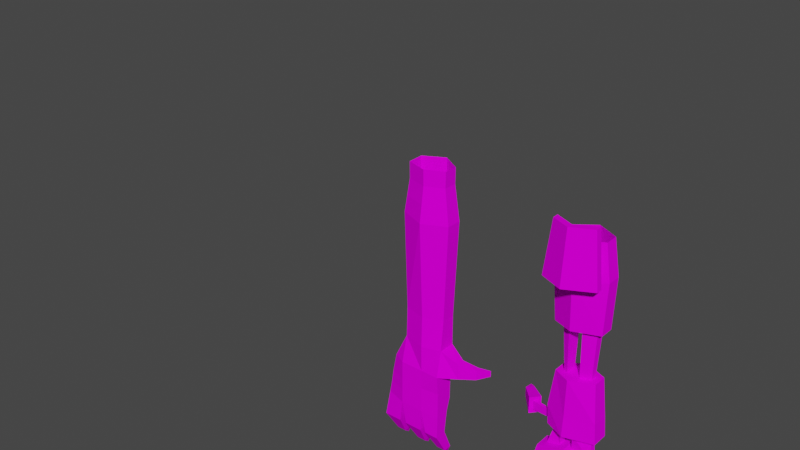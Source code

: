# Source: bld_modelview_weapon1.blend  (saved by Blender 2.93.20; exported with 4.5.12 LTS)
import bpy
from mathutils import Matrix  # noqa: F401  (used for matrix-valued properties, if any)

bpy.ops.wm.read_factory_settings(use_empty=True)
scene = bpy.context.scene
scene.name = 'Scene'

# ---- images (referenced by path relative to the original .blend; pixels are not part of the script)
import os
ASSET_DIR = os.environ.get("B2B_ASSET_DIR", "")  # directory of the original .blend (textures are referenced by path, not embedded)
HERE = os.path.dirname(os.path.abspath(__file__))  # packed textures are extracted next to this script under _unpacked/

def load_image(name, relpath, width, height, colorspace="sRGB"):
    """Load a texture the original file referenced (path relative to the .blend, or extracted next to this script)."""
    p = next((c for c in (os.path.join(HERE, relpath), os.path.join(ASSET_DIR, relpath)) if relpath and os.path.exists(c)), "")
    if p:
        img = bpy.data.images.load(p, check_existing=True)
        img.name = name
    else:  # same state as the original file: an image datablock whose file is absent (Cycles renders it pink)
        img = bpy.data.images.new(name, width, height)
        img.source = "FILE"
        img.filepath = "//" + (relpath or name)
    img.colorspace_settings.name = colorspace
    return img
img_txt_modelview_weapon1_png = load_image('txt_modelview_weapon1.png', 'txt_modelview_weapon1.png', 1024, 1024, 'sRGB')

# ---- materials (node trees are filled in below, after node groups)
mat_material = bpy.data.materials.new('Material')
mat_material.use_transparent_shadow = False

# ---- material node trees
mat_material.use_nodes = True; mat_material.node_tree.nodes.clear()
_N = mat_material.node_tree.nodes; _L = mat_material.node_tree.links
n0 = _N.new('ShaderNodeOutputMaterial'); n0.name = 'Material Output'; n0.location = (300, 300)
n1 = _N.new('ShaderNodeBsdfPrincipled'); n1.name = 'Principled BSDF'; n1.location = (10, 300)
n1.distribution = 'GGX'
n1.subsurface_method = 'BURLEY'
n1.inputs[3].default_value = 1.45
n1.inputs[13].default_value = 0.0
n1.inputs[27].default_value = (0.0, 0.0, 0.0, 1.0)
n1.inputs[28].default_value = 1.0
n2 = _N.new('ShaderNodeTexImage'); n2.name = 'Image Texture'; n2.location = (-280, 280)
n2.image = img_txt_modelview_weapon1_png
n2.interpolation = 'Closest'
_L.new(n1.outputs[0], n0.inputs[0])
_L.new(n2.outputs[0], n1.inputs[0])
n0.is_active_output = True

# ---- world
world_world = bpy.data.worlds.new('World'); scene.world = world_world
world_world.use_nodes = True; world_world.node_tree.nodes.clear()
_N = world_world.node_tree.nodes; _L = world_world.node_tree.links
n0 = _N.new('ShaderNodeOutputWorld'); n0.name = 'World Output'; n0.location = (300, 300)
n1 = _N.new('ShaderNodeBackground'); n1.name = 'Background'; n1.location = (10, 300)
n1.inputs[0].default_value = (0.05088, 0.05088, 0.05088, 1.0)
_L.new(n1.outputs[0], n0.inputs[0])
n0.is_active_output = True
world_world.color = (0.05088, 0.05088, 0.05088)
world_world.use_sun_shadow = False
world_world.sun_shadow_jitter_overblur = 0.0

# ---- meshes
me_mesh = bpy.data.meshes.new('mesh')
me_mesh.from_pydata([(0.04424, -0.0004766, -0.2465), (0.0763, 0.00727, -0.2458), (0.05274, -0.0004766, -0.2465), (0.06779, 0.00727, -0.2458), (0.0763, -0.0004766, -0.2465), (0.04424, 0.00727, -0.2458), (0.06779, -0.0004766, -0.2465), (0.05274, 0.00727, -0.2458), (0.0431, -0.009869, -0.2253), (0.0431, -0.004579, -0.2249), (0.05388, -0.009869, -0.2253), (0.05388, -0.004579, -0.2249), (0.04579, -0.01104, -0.2021), (0.04579, -0.0002047, -0.2023), (0.05006, -0.0108, -0.2025), (0.05006, -0.0005505, -0.2024), (0.04667, 0.007421, -0.2531), (0.05031, 0.007421, -0.2531), (0.06666, -0.009869, -0.2253), (0.06666, -0.004579, -0.2249), (0.07743, -0.009869, -0.2253), (0.07743, -0.004579, -0.2249), (0.07048, -0.01064, -0.2027), (0.07048, -0.0007695, -0.2027), (0.07361, -0.01064, -0.2027), (0.07361, -0.0007695, -0.2027), (0.07022, 0.007421, -0.2531), (0.07387, 0.007421, -0.2531), (0.1032, 0.00727, -0.2458), (0.09473, 0.00727, -0.2458), (0.1032, -0.0004766, -0.2465), (0.09473, -0.0004766, -0.2465), (0.09359, -0.009869, -0.2253), (0.09359, -0.004579, -0.2249), (0.1044, -0.009869, -0.2253), (0.1044, -0.004579, -0.2249), (0.09741, -0.01029, -0.2025), (0.0974, -0.0001704, -0.2023), (0.09938, -0.01004, -0.2018), (0.0994, 0.0002859, -0.2026), (0.09716, 0.007421, -0.2531), (0.1008, 0.007421, -0.2531), (0.0758, -0.006445, -0.1757), (0.05257, -0.003616, -0.1574), (0.05246, -0.0006314, -0.1575), (0.07086, -0.01419, -0.1426), (0.05209, -0.0005219, -0.1511), (0.05187, -0.003569, -0.151), (0.09068, 0.002416, -0.1611), (0.06502, 0.00241, -0.161), (0.09473, -0.007017, -0.1426), (0.06502, -0.006409, -0.1601), (0.09473, 0.00814, -0.1426), (0.01961, 0.01074, -0.1505), (0.01961, 0.01074, -0.1584), (0.02425, 0.01624, -0.1505), (0.02425, 0.01624, -0.1584), (0.03507, -0.001434, -0.1503), (0.0371, 0.0009814, -0.1503), (0.03507, -0.001434, -0.1586), (0.0371, 0.0009814, -0.1586), (0.07658, 0.008211, -0.1082), (0.07082, 0.01043, -0.1426), (0.0188, 0.02025, -0.1528), (0.0188, 0.02025, -0.1561), (0.09068, -0.003114, -0.1602), (0.0758, 0.001924, -0.1757), (0.06176, -0.002856, -0.1082), (0.06176, 0.003954, -0.1082), (0.07656, -0.004773, -0.1082), (0.08512, 0.004638, -0.1082), (0.08515, -0.000864, -0.1082), (0.07083, 0.02241, -0.01802), (0.05543, -0.009903, -0.01279), (0.04931, 0.006329, -0.01928), (0.07578, -0.01432, -0.01191), (0.09412, 0.00814, -0.01846), (0.08819, -0.007417, -0.01221), (0.05327, -0.001717, -0.1795), (0.05327, -0.006445, -0.1795), (0.09377, -0.0004352, -0.1798), (0.09377, -0.006445, -0.1798), (0.08478, -0.006661, 0.007742), (0.08879, 0.00814, 0.01282), (0.07097, 0.01653, 0.01316), (0.0545, 0.006329, 0.0122), (0.05875, -0.008699, 0.007298), (0.07587, -0.01162, 0.007959), (-0.05336, -0.0004766, -0.2465), (-0.08418, 0.00727, -0.2458), (-0.06231, -0.0004766, -0.2465), (-0.07568, 0.00727, -0.2458), (-0.08418, -0.0004766, -0.2465), (-0.05336, 0.00727, -0.2458), (-0.07568, -0.0004766, -0.2465), (-0.06231, 0.00727, -0.2458), (-0.05336, -0.01267, -0.2256), (-0.05336, -0.001778, -0.2246), (-0.06626, -0.01267, -0.2256), (-0.06626, -0.001778, -0.2246), (-0.05336, -0.01221, -0.2037), (-0.05336, 0.0009436, -0.2037), (-0.07039, -0.01371, -0.2037), (-0.07039, 0.004485, -0.2037), (-0.05624, 0.007421, -0.2531), (-0.05988, 0.007421, -0.2531), (-0.07173, -0.01267, -0.2256), (-0.07173, -0.001778, -0.2246), (-0.08813, -0.01267, -0.2256), (-0.08813, -0.001778, -0.2246), (-0.05336, 0.004757, -0.1909), (-0.07039, -0.01371, -0.1909), (-0.09139, -0.01371, -0.2037), (-0.09139, 0.004485, -0.2037), (-0.07811, 0.007421, -0.2531), (-0.08175, 0.007421, -0.2531), (-0.1072, 0.00727, -0.2458), (-0.09867, 0.00727, -0.2458), (-0.1072, -0.0004766, -0.2465), (-0.09867, -0.0004766, -0.2465), (-0.09472, -0.01267, -0.2256), (-0.09472, -0.001778, -0.2246), (-0.1111, -0.01267, -0.2256), (-0.1111, -0.001778, -0.2246), (-0.05336, -0.01221, -0.1909), (-0.07039, 0.004757, -0.1909), (-0.1103, -0.007881, -0.2037), (-0.1103, 0.001796, -0.2037), (-0.1011, 0.007421, -0.2531), (-0.1047, 0.007421, -0.2531), (-0.05336, -0.01416, -0.1613), (-0.05336, 0.005196, -0.1613), (-0.07039, -0.01412, -0.137), (-0.05336, 0.006587, -0.137), (-0.05336, -0.009258, -0.137), (-0.07039, 0.005196, -0.1613), (-0.09139, -0.007881, -0.137), (-0.07039, -0.01371, -0.1613), (-0.09139, 0.00659, -0.137), (-0.02611, 0.004987, -0.1522), (-0.02611, 0.004987, -0.1613), (-0.02816, 0.0101, -0.1522), (-0.02816, 0.0101, -0.1613), (-0.03845, -0.004099, -0.1463), (-0.03935, 0.003646, -0.1463), (-0.03845, -0.004099, -0.1613), (-0.03935, 0.003646, -0.1613), (-0.07039, 0.01657, -0.1082), (-0.07039, 0.01104, -0.137), (-0.01964, 0.01695, -0.1556), (-0.01964, 0.01695, -0.1613), (-0.05336, -0.006445, -0.1082), (-0.05336, 0.006587, -0.1082), (-0.07039, -0.01348, -0.1082), (-0.09071, 0.00659, -0.1082), (-0.09071, -0.007881, -0.1082), (-0.07039, 0.02241, -0.01868), (-0.04931, -0.007839, -0.01876), (-0.04931, 0.006587, -0.01928), (-0.07039, -0.01782, -0.01868), (-0.09412, 0.00659, -0.01898), (-0.09412, -0.007881, -0.01898), (-0.08879, -0.007881, 0.01242), (-0.08879, 0.00659, 0.01242), (-0.07039, 0.01653, 0.01266), (-0.0545, 0.006587, 0.0122), (-0.0545, -0.00596, 0.0126), (-0.07039, -0.0136, 0.01266), (0.07654, 0.01105, -0.06343), (0.08679, 0.006682, -0.06427), (0.05838, -0.003562, -0.0636), (0.05838, 0.005518, -0.06374), (0.08681, -0.001235, -0.06316), (0.07652, -0.006492, -0.06255), (0.05841, -0.0008645, -0.1606), (0.05187, 0.006329, -0.1426), (0.05154, -0.006838, -0.1426), (0.05841, -0.003354, -0.1607), (0.03935, 0.003646, -0.1468), (0.03282, -0.004099, -0.1468), (0.03935, 0.003646, -0.162), (0.03282, -0.004099, -0.162), (0.04029, -0.001778, -0.2246), (0.04029, -0.01267, -0.2256), (0.05669, -0.001778, -0.2246), (0.05669, -0.01267, -0.2256), (0.06384, -0.01267, -0.2256), (0.08025, -0.01267, -0.2256), (0.08025, -0.001778, -0.2246), (0.06384, -0.001778, -0.2246), (0.09078, -0.01267, -0.2256), (0.1072, -0.01267, -0.2256), (0.1072, -0.001778, -0.2246), (0.09078, -0.001778, -0.2246), (0.04298, 0.002845, -0.2024), (0.04298, -0.01402, -0.2024), (0.05286, 0.002043, -0.2024), (0.05286, -0.01346, -0.2024), (0.06767, 0.002043, -0.2024), (0.06767, -0.01346, -0.2024), (0.07642, 0.002043, -0.2024), (0.07642, -0.01346, -0.2024), (0.0946, 0.002043, -0.2024), (0.0946, -0.01346, -0.2024), (0.1022, 0.00385, -0.2024), (0.1022, -0.01253, -0.2024), (0.07552, -0.01026, -0.214), (0.07552, -0.002674, -0.2138), (0.06857, -0.002674, -0.2138), (0.06857, -0.01026, -0.214), (0.1019, -0.009953, -0.2136), (0.1019, -0.002147, -0.2137), (0.09549, -0.002375, -0.2136), (0.0955, -0.01008, -0.2139), (0.04444, -0.01046, -0.2137), (0.05197, -0.01033, -0.2139), (0.05197, -0.002565, -0.2137), (0.04444, -0.002392, -0.2136), (0.04478, 0.000175, -0.158), (0.04382, -0.002525, -0.158), (0.04347, -0.002501, -0.1507), (0.04459, 0.0002298, -0.1507), (0.06494, 0.00119, -0.176), (0.09925, 0.004516, -0.1811), (0.06494, -0.006445, -0.176), (0.09925, -0.01207, -0.1811), (0.04788, -0.01207, -0.1811), (0.04788, 0.002724, -0.1811), (0.07201, -0.01207, -0.1744), (0.07201, 0.008314, -0.1744), (0.05278, 0.002603, -0.161), (0.07627, 0.004859, -0.1609), (0.07627, -0.00761, -0.1601), (0.05278, -0.006932, -0.1605), (0.09631, 0.00814, -0.1607), (0.09631, -0.007237, -0.1607), (0.07064, -0.01522, -0.1605), (0.07064, 0.01148, -0.1605), (0.09071, 0.00814, -0.1082), (0.09071, -0.004513, -0.1082), (0.06549, 0.006345, -0.1082), (0.06547, -0.004627, -0.1082), (0.05626, 0.006329, -0.1082), (0.05622, -0.006445, -0.1082), (0.071, 0.01657, -0.1082), (0.071, -0.01348, -0.1082), (0.09241, -0.004689, -0.0641), (0.09241, 0.00814, -0.0641), (0.06531, -0.006807, -0.06245), (0.06532, 0.009626, -0.06368), (0.07092, 0.01949, -0.06258), (0.05279, 0.006329, -0.06416), (0.05277, -0.007142, -0.06416), (0.07092, -0.01565, -0.06258), (0.08596, 0.00566, -0.08654), (0.07656, 0.00963, -0.0855), (0.07654, -0.005633, -0.08475), (0.08598, -0.001049, -0.08562), (0.06007, -0.003209, -0.08588), (0.06539, -0.005717, -0.08478), (0.06541, 0.007986, -0.08581), (0.06007, 0.004736, -0.08603), (0.05543, -0.02115, -0.01279), (0.06576, -0.02595, -0.01213), (0.08819, -0.01867, -0.01221), (0.08478, -0.01791, 0.007742), (0.05875, -0.01995, 0.007298), (0.06585, -0.02324, 0.007756), (0.04931, -0.02471, -0.01876), (0.07083, -0.03469, -0.01802), (0.09412, -0.02174, -0.01846), (0.07097, -0.03047, 0.03003), (0.08879, -0.02056, 0.0297), (0.0545, -0.02283, 0.02947), (0.06576, -0.0147, -0.01213), (0.09412, -0.004864, -0.01846), (0.06585, -0.01199, 0.007756), (0.08879, -0.003683, 0.01282), (0.04931, -0.007839, -0.01876), (0.07083, -0.01782, -0.01802), (0.07097, -0.0136, 0.01316), (0.0545, -0.00596, 0.0126), (0.04931, -0.01909, -0.01876), (0.07578, -0.02557, -0.01191), (0.07587, -0.02287, 0.007959), (0.0545, -0.01721, 0.02947), (0.07083, -0.02907, -0.01802), (0.09412, -0.01611, -0.01846), (0.07097, -0.02485, 0.03003), (0.08879, -0.01493, 0.0297), (-0.09139, -0.01371, -0.1909), (-0.09139, 0.004757, -0.1909), (-0.108, -0.007881, -0.1909), (-0.108, 0.004757, -0.1909), (-0.05336, 0.004739, -0.1795), (-0.07039, -0.01371, -0.1795), (-0.05336, -0.01231, -0.1795), (-0.07039, 0.004739, -0.1795), (-0.09139, -0.01371, -0.1795), (-0.09139, 0.004739, -0.1795), (-0.1065, -0.007881, -0.1795), (-0.1063, 0.004739, -0.1795), (-0.09139, -0.01371, -0.1613), (-0.09139, 0.005196, -0.1613), (-0.103, -0.007881, -0.1613), (-0.103, 0.005196, -0.1613), (-0.09145, 0.00659, -0.00328), (-0.05191, 0.006587, -0.003544), (-0.07039, -0.01571, -0.00301), (-0.09145, -0.007881, -0.00328), (-0.07039, 0.01947, -0.00301), (-0.05191, -0.006899, -0.003083), (-0.08904, -0.007881, 0.02695), (-0.07039, 0.01618, 0.02719), (-0.05427, -0.006111, 0.02713), (-0.08904, 0.00659, 0.02695), (-0.05427, 0.006587, 0.02672), (-0.07039, -0.01386, 0.02719)], [], [(7, 17, 16, 5), (17, 7, 2), (27, 1, 4), (2, 0, 16, 17), (4, 6, 26, 27), (0, 183, 182, 5), (5, 182, 184, 7), (184, 185, 2, 7), (1, 27, 26, 3), (2, 185, 183, 0), (5, 16, 0), (6, 186, 189, 3), (3, 189, 188, 1), (188, 187, 4, 1), (4, 187, 186, 6), (3, 26, 6), (41, 28, 30), (30, 31, 40, 41), (28, 41, 40, 29), (31, 190, 193, 29), (29, 193, 192, 28), (192, 191, 30, 28), (30, 191, 190, 31), (29, 40, 31), (200, 202, 203, 201), (196, 198, 199, 197), (244, 62, 175, 242), (238, 52, 62, 244), (50, 235, 234, 52), (243, 176, 45, 245), (56, 64, 63, 55), (64, 56, 54), (54, 53, 63, 64), (53, 179, 178, 55), (55, 178, 180, 56), (180, 181, 54, 56), (225, 205, 204, 223), (54, 181, 179, 53), (55, 63, 53), (216, 11, 9, 217), (176, 243, 242, 175), (197, 226, 195), (45, 236, 235, 50), (62, 237, 230, 175), (52, 234, 237, 62), (239, 50, 52, 238), (176, 233, 236, 45), (245, 45, 50, 239), (246, 275, 279, 253), (252, 278, 74, 251), (247, 76, 275, 246), (253, 279, 278, 252), (250, 72, 76, 247), (251, 74, 72, 250), (199, 201, 228), (229, 200, 198), (232, 42, 81, 65), (227, 194, 195, 226), (197, 199, 228, 226), (196, 194, 227), (198, 196, 227, 229), (205, 225, 203), (51, 224, 222, 49), (204, 202, 223), (202, 200, 229, 223), (203, 225, 228, 201), (278, 281, 85, 74), (72, 84, 83, 76), (74, 85, 84, 72), (76, 83, 277, 275), (95, 93, 104, 105), (105, 90, 95), (115, 92, 89), (108, 106, 102, 112), (90, 105, 104, 88), (92, 115, 114, 94), (98, 96, 100, 102), (88, 93, 97, 96), (93, 95, 99, 97), (99, 95, 90, 98), (97, 99, 103, 101), (99, 98, 102, 103), (96, 97, 101, 100), (89, 91, 114, 115), (90, 88, 96, 98), (93, 88, 104), (94, 91, 107, 106), (91, 89, 109, 107), (109, 89, 92, 108), (107, 109, 113, 103), (109, 108, 112, 113), (106, 107, 103, 102), (92, 94, 106, 108), (91, 94, 114), (129, 118, 116), (122, 120, 112, 126), (118, 129, 128, 119), (116, 117, 128, 129), (119, 117, 121, 120), (117, 116, 123, 121), (123, 116, 118, 122), (121, 123, 127, 113), (123, 122, 126, 127), (120, 121, 113, 112), (118, 119, 120, 122), (117, 119, 128), (103, 113, 291, 125), (112, 102, 111, 290), (147, 152, 133, 148), (154, 147, 148, 138), (304, 136, 138, 305), (151, 153, 132, 134), (142, 141, 149, 150), (150, 140, 142), (140, 150, 149, 139), (145, 143, 134, 130), (139, 141, 144, 143), (141, 142, 146, 144), (146, 142, 140, 145), (144, 146, 131, 133), (146, 145, 130, 131), (143, 144, 133, 134), (140, 139, 143, 145), (141, 139, 149), (136, 304, 302), (134, 133, 152, 151), (148, 135, 303, 138), (148, 133, 131, 135), (137, 132, 136, 302), (155, 154, 138, 136), (134, 132, 137, 130), (153, 155, 136, 132), (155, 153, 159, 161), (151, 152, 158, 157), (154, 155, 161, 160), (153, 151, 157, 159), (147, 154, 160, 156), (152, 147, 156, 158), (305, 138, 303), (309, 308, 167, 162), (311, 307, 165, 166), (308, 311, 166, 167), (310, 306, 163, 164), (307, 310, 164, 165), (306, 309, 162, 163), (255, 61, 69, 256), (215, 10, 11, 216), (214, 8, 10, 215), (231, 66, 42, 232), (177, 79, 224, 51), (46, 175, 230, 44), (47, 176, 175, 46), (43, 233, 176, 47), (44, 230, 233, 43), (58, 178, 179, 57), (60, 180, 178, 58), (59, 181, 180, 60), (57, 179, 181, 59), (218, 44, 43, 219), (219, 43, 47, 220), (220, 47, 46, 221), (221, 46, 44, 218), (9, 182, 183, 8), (11, 184, 182, 9), (10, 185, 184, 11), (8, 183, 185, 10), (18, 186, 187, 20), (20, 187, 188, 21), (19, 189, 186, 18), (21, 188, 189, 19), (32, 190, 191, 34), (34, 191, 192, 35), (33, 193, 190, 32), (35, 192, 193, 33), (12, 195, 194, 13), (13, 194, 196, 15), (15, 196, 197, 14), (14, 197, 195, 12), (22, 199, 198, 23), (23, 198, 200, 25), (25, 200, 201, 24), (24, 201, 199, 22), (36, 203, 202, 37), (37, 202, 204, 39), (39, 204, 205, 38), (38, 205, 203, 36), (217, 9, 8, 214), (206, 20, 21, 207), (207, 21, 19, 208), (208, 19, 18, 209), (209, 18, 20, 206), (210, 34, 35, 211), (211, 35, 33, 212), (212, 33, 32, 213), (213, 32, 34, 210), (22, 209, 206, 24), (23, 208, 209, 22), (25, 207, 208, 23), (24, 206, 207, 25), (36, 213, 210, 38), (37, 212, 213, 36), (39, 211, 212, 37), (38, 210, 211, 39), (13, 217, 214, 12), (12, 214, 215, 14), (14, 215, 216, 15), (15, 216, 217, 13), (58, 221, 218, 60), (57, 220, 221, 58), (59, 219, 220, 57), (60, 218, 219, 59), (80, 223, 229, 66), (66, 229, 228, 42), (42, 228, 225, 81), (81, 225, 223, 80), (78, 227, 226, 79), (79, 226, 228, 224), (222, 229, 227, 78), (224, 228, 229, 222), (174, 230, 237, 49), (51, 236, 233, 177), (49, 237, 236, 51), (177, 233, 230, 174), (48, 234, 235, 65), (65, 235, 236, 232), (231, 237, 234, 48), (232, 236, 237, 231), (65, 81, 80, 48), (48, 80, 66, 231), (49, 222, 78, 174), (174, 78, 79, 177), (254, 70, 61, 255), (257, 71, 70, 254), (256, 69, 71, 257), (71, 239, 238, 70), (70, 238, 244, 61), (69, 245, 239, 71), (61, 244, 245, 69), (68, 242, 243, 67), (240, 244, 242, 68), (67, 243, 245, 241), (241, 245, 244, 240), (169, 247, 246, 172), (172, 246, 253, 173), (168, 250, 247, 169), (173, 253, 250, 168), (171, 251, 250, 249), (248, 253, 252, 170), (170, 252, 251, 171), (249, 250, 253, 248), (258, 67, 241, 259), (259, 241, 240, 260), (260, 240, 68, 261), (261, 68, 67, 258), (173, 256, 257, 172), (172, 257, 254, 169), (169, 254, 255, 168), (168, 255, 256, 173), (171, 261, 258, 170), (249, 260, 261, 171), (248, 259, 260, 249), (170, 258, 259, 248), (263, 274, 276, 267), (270, 272, 271, 269), (269, 271, 273, 268), (286, 269, 268, 282), (288, 271, 272, 289), (289, 272, 270, 287), (287, 270, 269, 286), (285, 273, 271, 288), (282, 268, 273, 285), (75, 279, 275, 77), (87, 280, 279, 75), (77, 275, 277, 82), (82, 277, 280, 87), (73, 278, 279, 274), (274, 279, 280, 276), (86, 281, 278, 73), (276, 280, 281, 86), (263, 286, 282, 262), (267, 288, 286, 263), (262, 282, 285, 266), (266, 285, 288, 267), (264, 287, 286, 283), (283, 286, 288, 284), (265, 289, 287, 264), (284, 288, 289, 265), (267, 276, 86, 266), (266, 86, 73, 262), (262, 73, 274, 263), (264, 77, 82, 265), (265, 82, 87, 284), (284, 87, 75, 283), (283, 75, 77, 264), (102, 100, 124, 111), (113, 127, 293, 291), (101, 103, 125, 110), (126, 112, 290, 292), (100, 101, 110, 124), (127, 126, 292, 293), (292, 290, 298, 300), (290, 111, 295, 298), (293, 292, 300, 301), (125, 291, 299, 297), (291, 293, 301, 299), (111, 124, 296, 295), (124, 110, 294, 296), (110, 125, 297, 294), (300, 298, 302, 304), (301, 300, 304, 305), (294, 297, 135, 131), (299, 301, 305, 303), (296, 294, 131, 130), (295, 296, 130, 137), (297, 299, 303, 135), (298, 295, 137, 302), (160, 161, 309, 306), (158, 156, 310, 307), (156, 160, 306, 310), (159, 157, 311, 308), (157, 158, 307, 311), (161, 159, 308, 309), (162, 167, 317, 312), (166, 165, 316, 314), (167, 166, 314, 317), (164, 163, 315, 313), (165, 164, 313, 316), (163, 162, 312, 315)])
_uv = me_mesh.uv_layers.new(name='UVMap')
_uv.uv.foreach_set('vector', [0.8993, 0.3406, 0.9125, 0.3498, 0.9188, 0.3599, 0.8847, 0.3709, 0.9125, 0.3498, 0.8993, 0.3406, 0.9122, 0.3293, 0.8864, 0.09072, 0.8732, 0.08151, 0.8861, 0.07016, 0.9122, 0.3293, 0.9332, 0.3306, 0.9188, 0.3599, 0.9125, 0.3498, 0.8861, 0.07016, 0.9071, 0.07149, 0.8927, 0.1008, 0.8864, 0.09072, 0.9332, 0.3306, 0.9277, 0.2879, 0.9492, 0.2753, 0.9492, 0.3489, 0.8847, 0.3709, 0.8192, 0.2855, 0.8888, 0.2995, 0.8993, 0.3406, 0.8888, 0.2995, 0.9068, 0.2949, 0.9122, 0.3293, 0.8993, 0.3406, 0.8732, 0.08151, 0.8864, 0.09072, 0.8927, 0.1008, 0.8587, 0.1118, 0.9122, 0.3293, 0.9068, 0.2949, 0.9277, 0.2879, 0.9332, 0.3306, 0.9492, 0.3489, 0.9188, 0.3599, 0.9332, 0.3306, 0.9071, 0.07149, 0.9016, 0.02876, 0.9231, 0.01619, 0.9231, 0.08978, 0.8587, 0.1118, 0.7931, 0.02643, 0.8627, 0.04043, 0.8732, 0.08151, 0.8627, 0.04043, 0.8807, 0.03583, 0.8861, 0.07016, 0.8732, 0.08151, 0.8861, 0.07016, 0.8807, 0.03583, 0.9016, 0.02876, 0.9071, 0.07149, 0.9231, 0.08978, 0.8927, 0.1008, 0.9071, 0.07149, 0.8864, 0.2163, 0.8732, 0.2071, 0.8861, 0.1957, 0.8861, 0.1957, 0.9071, 0.1971, 0.8927, 0.2264, 0.8864, 0.2163, 0.8732, 0.2071, 0.8864, 0.2163, 0.8927, 0.2264, 0.8587, 0.2374, 0.9071, 0.1971, 0.9016, 0.1543, 0.9231, 0.1418, 0.9231, 0.2154, 0.8587, 0.2374, 0.7931, 0.152, 0.8627, 0.166, 0.8732, 0.2071, 0.8627, 0.166, 0.8807, 0.1614, 0.8861, 0.1957, 0.8732, 0.2071, 0.8861, 0.1957, 0.8807, 0.1614, 0.9016, 0.1543, 0.9071, 0.1971, 0.9231, 0.2154, 0.8927, 0.2264, 0.9071, 0.1971, 0.934, 0.8965, 0.9332, 0.9422, 0.8942, 0.9416, 0.895, 0.8958, 0.935, 0.8372, 0.9344, 0.8744, 0.8954, 0.8738, 0.896, 0.8365, 0.2564, 0.4455, 0.1677, 0.4319, 0.1734, 0.3824, 0.2589, 0.4008, 0.2455, 0.4978, 0.1588, 0.4927, 0.1677, 0.4319, 0.2564, 0.4455, 0.1569, 0.5303, 0.1116, 0.5297, 0.113, 0.4907, 0.1588, 0.4927, 0.2522, 0.6245, 0.1687, 0.6419, 0.1623, 0.5917, 0.2481, 0.5837, 0.1866, 0.802, 0.1786, 0.8142, 0.1699, 0.8204, 0.1581, 0.7898, 0.1786, 0.8142, 0.1866, 0.802, 0.1957, 0.8131, 0.1957, 0.8131, 0.1959, 0.83, 0.1699, 0.8204, 0.1786, 0.8142, 0.1959, 0.83, 0.2289, 0.8258, 0.2461, 0.846, 0.1832, 0.8458, 0.1581, 0.7898, 0.2278, 0.7241, 0.2171, 0.7914, 0.1866, 0.802, 0.2171, 0.7914, 0.2208, 0.8061, 0.1957, 0.8131, 0.1866, 0.802, 0.7609, 0.463, 0.7069, 0.4618, 0.7087, 0.4206, 0.7627, 0.4213, 0.1957, 0.8131, 0.2208, 0.8061, 0.2289, 0.8258, 0.1959, 0.83, 0.1832, 0.8458, 0.1699, 0.8204, 0.1959, 0.83, 0.637, 0.8912, 0.642, 0.9198, 0.6149, 0.92, 0.6181, 0.8911, 0.1687, 0.6419, 0.2522, 0.6245, 0.2589, 0.6558, 0.174, 0.674, 0.7214, 0.5851, 0.7761, 0.5912, 0.7242, 0.6098, 0.1623, 0.5917, 0.1177, 0.5972, 0.1116, 0.5297, 0.1569, 0.5303, 0.1677, 0.4319, 0.1223, 0.4257, 0.1264, 0.3753, 0.1734, 0.3824, 0.1588, 0.4927, 0.113, 0.4907, 0.1223, 0.4257, 0.1677, 0.4319, 0.2436, 0.5295, 0.1569, 0.5303, 0.1588, 0.4927, 0.2455, 0.4978, 0.1687, 0.6419, 0.1246, 0.6465, 0.1177, 0.5972, 0.1623, 0.5917, 0.2481, 0.5837, 0.1623, 0.5917, 0.1569, 0.5303, 0.2436, 0.5295, 0.2864, 0.5362, 0.3978, 0.5355, 0.4024, 0.5969, 0.2908, 0.6016, 0.2905, 0.6563, 0.4053, 0.6532, 0.4084, 0.6889, 0.2912, 0.6913, 0.2869, 0.5028, 0.3984, 0.5052, 0.3978, 0.5355, 0.2864, 0.5362, 0.2908, 0.6016, 0.4024, 0.5969, 0.4053, 0.6532, 0.2905, 0.6563, 0.2924, 0.4385, 0.4045, 0.4428, 0.3984, 0.5052, 0.2869, 0.5028, 0.2899, 0.3794, 0.4083, 0.3753, 0.4045, 0.4428, 0.2924, 0.4385, 0.717, 0.5481, 0.7144, 0.5263, 0.7858, 0.5289, 0.7917, 0.3563, 0.7186, 0.3561, 0.722, 0.3344, 0.951, 0.7527, 0.9124, 0.7591, 0.8942, 0.7164, 0.9448, 0.7153, 0.7917, 0.6249, 0.742, 0.6482, 0.7242, 0.6098, 0.7761, 0.5912, 0.7214, 0.5851, 0.717, 0.5481, 0.7858, 0.5289, 0.7761, 0.5912, 0.7272, 0.2975, 0.7307, 0.2729, 0.7819, 0.2925, 0.722, 0.3344, 0.7272, 0.2975, 0.7819, 0.2925, 0.7917, 0.3563, 0.7069, 0.4618, 0.7609, 0.463, 0.709, 0.4809, 0.7228, 0.8944, 0.7627, 0.8955, 0.7621, 0.9146, 0.7244, 0.9166, 0.7087, 0.4206, 0.7114, 0.4012, 0.7627, 0.4213, 0.7114, 0.4012, 0.7186, 0.3561, 0.7917, 0.3563, 0.7627, 0.4213, 0.709, 0.4809, 0.7609, 0.463, 0.7858, 0.5289, 0.7144, 0.5263, 0.4053, 0.6532, 0.4836, 0.6376, 0.4905, 0.67, 0.4084, 0.6889, 0.4045, 0.4428, 0.4827, 0.4533, 0.4772, 0.5059, 0.3984, 0.5052, 0.4083, 0.3753, 0.4905, 0.4014, 0.4827, 0.4533, 0.4045, 0.4428, 0.3984, 0.5052, 0.4772, 0.5059, 0.4762, 0.5374, 0.3978, 0.5355, 0.6251, 0.6263, 0.6397, 0.6289, 0.632, 0.646, 0.6248, 0.6353, 0.6248, 0.6353, 0.6117, 0.6299, 0.6251, 0.6263, 0.5447, 0.4039, 0.5602, 0.4021, 0.5517, 0.4121, 0.6102, 0.4148, 0.617, 0.3753, 0.6749, 0.3855, 0.6598, 0.4407, 0.6117, 0.6299, 0.6248, 0.6353, 0.632, 0.646, 0.6043, 0.6482, 0.5602, 0.4021, 0.5447, 0.4039, 0.538, 0.4017, 0.5542, 0.3802, 0.5797, 0.5876, 0.5566, 0.6112, 0.518, 0.5671, 0.5544, 0.5372, 0.6571, 0.6321, 0.6397, 0.6289, 0.6453, 0.5741, 0.6749, 0.5721, 0.6397, 0.6289, 0.6251, 0.6263, 0.6072, 0.5778, 0.6453, 0.5741, 0.6072, 0.5778, 0.6251, 0.6263, 0.6117, 0.6299, 0.5797, 0.5876, 0.6453, 0.5741, 0.6072, 0.5778, 0.5952, 0.5177, 0.6388, 0.5173, 0.6072, 0.5778, 0.5797, 0.5876, 0.5544, 0.5372, 0.5952, 0.5177, 0.6749, 0.5721, 0.6453, 0.5741, 0.6388, 0.5173, 0.6708, 0.5167, 0.5517, 0.4121, 0.5376, 0.4179, 0.538, 0.4017, 0.5447, 0.4039, 0.6117, 0.6299, 0.6043, 0.6482, 0.5566, 0.6112, 0.5797, 0.5876, 0.6397, 0.6289, 0.6571, 0.6321, 0.632, 0.646, 0.5211, 0.422, 0.5376, 0.4179, 0.5565, 0.4714, 0.5301, 0.4859, 0.5376, 0.4179, 0.5517, 0.4121, 0.594, 0.4389, 0.5565, 0.4714, 0.594, 0.4389, 0.5517, 0.4121, 0.5602, 0.4021, 0.6102, 0.4148, 0.5565, 0.4714, 0.594, 0.4389, 0.6376, 0.4816, 0.5952, 0.5177, 0.594, 0.4389, 0.6102, 0.4148, 0.6598, 0.4407, 0.6376, 0.4816, 0.5301, 0.4859, 0.5565, 0.4714, 0.5952, 0.5177, 0.5544, 0.5372, 0.5602, 0.4021, 0.5542, 0.3802, 0.617, 0.3753, 0.6102, 0.4148, 0.5376, 0.4179, 0.5211, 0.422, 0.538, 0.4017, 0.6527, 0.08394, 0.6652, 0.07406, 0.6633, 0.08725, 0.7101, 0.06163, 0.7051, 0.02349, 0.7626, 0.01375, 0.7631, 0.06582, 0.6652, 0.07406, 0.6527, 0.08394, 0.6454, 0.08583, 0.6482, 0.05714, 0.6633, 0.08725, 0.6543, 0.1003, 0.6454, 0.08583, 0.6527, 0.08394, 0.6424, 0.1134, 0.6543, 0.1003, 0.7017, 0.1345, 0.6891, 0.1633, 0.6543, 0.1003, 0.6633, 0.08725, 0.7102, 0.08666, 0.7017, 0.1345, 0.7102, 0.08666, 0.6633, 0.08725, 0.6652, 0.07406, 0.7101, 0.06163, 0.7017, 0.1345, 0.7102, 0.08666, 0.7656, 0.0912, 0.7656, 0.1438, 0.7102, 0.08666, 0.7101, 0.06163, 0.7631, 0.06582, 0.7656, 0.0912, 0.6891, 0.1633, 0.7017, 0.1345, 0.7656, 0.1438, 0.7458, 0.1892, 0.6652, 0.07406, 0.6482, 0.05714, 0.7051, 0.02349, 0.7101, 0.06163, 0.6543, 0.1003, 0.6424, 0.1134, 0.6454, 0.08583, 0.03301, 0.2743, 0.02313, 0.2242, 0.05399, 0.2189, 0.06362, 0.2678, 0.01844, 0.1066, 0.02489, 0.05538, 0.05621, 0.05952, 0.04951, 0.1101, 0.272, 0.238, 0.2709, 0.2882, 0.1985, 0.2875, 0.1959, 0.243, 0.2671, 0.1789, 0.272, 0.238, 0.1959, 0.243, 0.1854, 0.1836, 0.1132, 0.1494, 0.1835, 0.141, 0.1854, 0.1836, 0.1151, 0.1786, 0.2677, 0.03627, 0.2668, 0.08409, 0.1901, 0.0799, 0.195, 0.03454, 0.3778, 0.8265, 0.3967, 0.8146, 0.4014, 0.8452, 0.3831, 0.8338, 0.3831, 0.8338, 0.3709, 0.8324, 0.3778, 0.8265, 0.3709, 0.8324, 0.3831, 0.8338, 0.4014, 0.8452, 0.3672, 0.8525, 0.3393, 0.8201, 0.3288, 0.855, 0.2864, 0.8678, 0.2962, 0.8087, 0.4097, 0.8095, 0.3967, 0.8146, 0.3888, 0.7745, 0.4092, 0.7677, 0.3967, 0.8146, 0.3778, 0.8265, 0.3541, 0.8056, 0.3888, 0.7745, 0.3541, 0.8056, 0.3778, 0.8265, 0.3709, 0.8324, 0.3393, 0.8201, 0.3888, 0.7745, 0.3541, 0.8056, 0.3309, 0.7768, 0.369, 0.7303, 0.3541, 0.8056, 0.3393, 0.8201, 0.2962, 0.8087, 0.3309, 0.7768, 0.4092, 0.7677, 0.3888, 0.7745, 0.369, 0.7303, 0.4097, 0.7188, 0.3709, 0.8324, 0.3672, 0.8525, 0.3288, 0.855, 0.3393, 0.8201, 0.3967, 0.8146, 0.4097, 0.8095, 0.4014, 0.8452, 0.1835, 0.141, 0.1132, 0.1494, 0.1192, 0.1204, 0.1978, 0.3271, 0.1985, 0.2875, 0.2709, 0.2882, 0.27, 0.3212, 0.1959, 0.243, 0.1337, 0.2542, 0.1225, 0.2042, 0.1854, 0.1836, 0.1959, 0.243, 0.1985, 0.2875, 0.1403, 0.2955, 0.1337, 0.2542, 0.128, 0.07007, 0.1901, 0.0799, 0.1835, 0.141, 0.1192, 0.1204, 0.266, 0.1408, 0.2671, 0.1789, 0.1854, 0.1836, 0.1835, 0.141, 0.195, 0.03454, 0.1901, 0.0799, 0.128, 0.07007, 0.1341, 0.02845, 0.2668, 0.08409, 0.266, 0.1408, 0.1835, 0.141, 0.1901, 0.0799, 0.266, 0.1408, 0.2668, 0.08409, 0.4911, 0.07857, 0.4874, 0.1396, 0.27, 0.3212, 0.2709, 0.2882, 0.4896, 0.3, 0.4932, 0.3362, 0.2671, 0.1789, 0.266, 0.1408, 0.4874, 0.1396, 0.4867, 0.1733, 0.2668, 0.08409, 0.2677, 0.03627, 0.4933, 0.02008, 0.4911, 0.07857, 0.272, 0.238, 0.2671, 0.1789, 0.4867, 0.1733, 0.4894, 0.2384, 0.2709, 0.2882, 0.272, 0.238, 0.4894, 0.2384, 0.4896, 0.3, 0.1151, 0.1786, 0.1854, 0.1836, 0.1225, 0.2042, 0.5262, 0.1383, 0.5304, 0.08105, 0.5721, 0.08404, 0.5687, 0.1374, 0.5349, 0.3294, 0.5295, 0.2947, 0.5717, 0.2878, 0.5764, 0.3215, 0.5304, 0.08105, 0.535, 0.02763, 0.5764, 0.03662, 0.5721, 0.08404, 0.527, 0.2374, 0.5258, 0.1752, 0.5683, 0.1779, 0.5686, 0.236, 0.5295, 0.2947, 0.527, 0.2374, 0.5686, 0.236, 0.5717, 0.2878, 0.5258, 0.1752, 0.5262, 0.1383, 0.5687, 0.1374, 0.5683, 0.1779, 0.074, 0.7314, 0.1306, 0.7387, 0.1284, 0.7712, 0.06958, 0.7695, 0.6565, 0.8918, 0.6553, 0.9209, 0.642, 0.9198, 0.637, 0.8912, 0.6752, 0.8889, 0.6822, 0.9175, 0.6553, 0.9209, 0.6565, 0.8918, 0.9517, 0.7841, 0.9142, 0.78, 0.9124, 0.7591, 0.951, 0.7527, 0.7248, 0.8761, 0.7736, 0.8668, 0.7627, 0.8955, 0.7228, 0.8944, 0.1502, 0.6598, 0.174, 0.674, 0.1264, 0.6708, 0.1341, 0.6615, 0.1496, 0.6522, 0.1687, 0.6419, 0.174, 0.674, 0.1502, 0.6598, 0.1335, 0.654, 0.1246, 0.6465, 0.1687, 0.6419, 0.1496, 0.6522, 0.1341, 0.6615, 0.1264, 0.6708, 0.1246, 0.6465, 0.1335, 0.654, 0.2444, 0.8282, 0.2461, 0.846, 0.2289, 0.8258, 0.2356, 0.8209, 0.2321, 0.7901, 0.2171, 0.7914, 0.2278, 0.7241, 0.2461, 0.7509, 0.2306, 0.8015, 0.2208, 0.8061, 0.2171, 0.7914, 0.2321, 0.7901, 0.2356, 0.8209, 0.2289, 0.8258, 0.2208, 0.8061, 0.2306, 0.8015, 0.4614, 0.9013, 0.4808, 0.9021, 0.4816, 0.9096, 0.4594, 0.9082, 0.4594, 0.9082, 0.4816, 0.9096, 0.4799, 0.9257, 0.4586, 0.9266, 0.4586, 0.9266, 0.4799, 0.9257, 0.4798, 0.9334, 0.4609, 0.9337, 0.4628, 0.8829, 0.4816, 0.8859, 0.4808, 0.9021, 0.4614, 0.9013, 0.9376, 0.2736, 0.9492, 0.2753, 0.9277, 0.2879, 0.925, 0.2829, 0.8878, 0.288, 0.8888, 0.2995, 0.8192, 0.2855, 0.8393, 0.2729, 0.904, 0.288, 0.9068, 0.2949, 0.8888, 0.2995, 0.8878, 0.288, 0.925, 0.2829, 0.9277, 0.2879, 0.9068, 0.2949, 0.904, 0.288, 0.899, 0.02383, 0.9016, 0.02876, 0.8807, 0.03583, 0.8779, 0.02887, 0.8779, 0.02887, 0.8807, 0.03583, 0.8627, 0.04043, 0.8617, 0.02894, 0.9115, 0.01449, 0.9231, 0.01619, 0.9016, 0.02876, 0.899, 0.02383, 0.8617, 0.02894, 0.8627, 0.04043, 0.7931, 0.02643, 0.8132, 0.01375, 0.899, 0.1494, 0.9016, 0.1543, 0.8807, 0.1614, 0.8779, 0.1544, 0.8779, 0.1544, 0.8807, 0.1614, 0.8627, 0.166, 0.8617, 0.1545, 0.9115, 0.1401, 0.9231, 0.1418, 0.9016, 0.1543, 0.899, 0.1494, 0.8617, 0.1545, 0.8627, 0.166, 0.7931, 0.152, 0.8132, 0.1393, 0.9023, 0.8188, 0.8948, 0.8116, 0.9373, 0.8116, 0.9296, 0.8187, 0.9297, 0.8193, 0.9375, 0.8123, 0.935, 0.8372, 0.9286, 0.83, 0.9286, 0.83, 0.935, 0.8372, 0.896, 0.8365, 0.9028, 0.8295, 0.9028, 0.8295, 0.896, 0.8365, 0.8948, 0.8116, 0.9023, 0.8188, 0.9024, 0.881, 0.8954, 0.8738, 0.9344, 0.8744, 0.9272, 0.8814, 0.9272, 0.8814, 0.9344, 0.8744, 0.934, 0.8965, 0.927, 0.8893, 0.927, 0.8893, 0.934, 0.8965, 0.895, 0.8958, 0.9022, 0.8888, 0.9022, 0.8888, 0.895, 0.8958, 0.8954, 0.8738, 0.9024, 0.881, 0.9022, 0.9487, 0.8942, 0.9416, 0.9332, 0.9422, 0.9275, 0.9491, 0.9275, 0.9491, 0.9332, 0.9422, 0.9375, 0.9614, 0.9286, 0.9543, 0.9286, 0.9543, 0.9375, 0.9614, 0.8967, 0.9608, 0.9032, 0.9538, 0.9032, 0.9538, 0.8967, 0.9608, 0.8942, 0.9416, 0.9022, 0.9487, 0.695, 0.8848, 0.695, 0.9139, 0.6822, 0.9175, 0.6752, 0.8889, 0.202, 0.9066, 0.1981, 0.9352, 0.185, 0.9328, 0.1831, 0.9041, 0.1831, 0.9041, 0.185, 0.9328, 0.1581, 0.93, 0.1657, 0.9023, 0.2381, 0.9022, 0.2381, 0.9309, 0.2252, 0.9343, 0.2194, 0.906, 0.2194, 0.906, 0.2252, 0.9343, 0.1981, 0.9352, 0.202, 0.9066, 0.0584, 0.9059, 0.05343, 0.9358, 0.04048, 0.9325, 0.03894, 0.9033, 0.03894, 0.9033, 0.04048, 0.9325, 0.01375, 0.9282, 0.02313, 0.9004, 0.09332, 0.9017, 0.09332, 0.9309, 0.08048, 0.9346, 0.07445, 0.9061, 0.07445, 0.9061, 0.08048, 0.9346, 0.05343, 0.9358, 0.0584, 0.9059, 0.2137, 0.8776, 0.2194, 0.906, 0.202, 0.9066, 0.2058, 0.8779, 0.2381, 0.8735, 0.2381, 0.9022, 0.2194, 0.906, 0.2137, 0.8776, 0.1811, 0.8754, 0.1831, 0.9041, 0.1657, 0.9023, 0.1733, 0.8746, 0.2058, 0.8779, 0.202, 0.9066, 0.1831, 0.9041, 0.1811, 0.8754, 0.06842, 0.8776, 0.07445, 0.9061, 0.0584, 0.9059, 0.06337, 0.8761, 0.09332, 0.8724, 0.09332, 0.9017, 0.07445, 0.9061, 0.06842, 0.8776, 0.03741, 0.8741, 0.03894, 0.9033, 0.02313, 0.9004, 0.03238, 0.8726, 0.06337, 0.8761, 0.0584, 0.9059, 0.03894, 0.9033, 0.03741, 0.8741, 0.695, 0.8557, 0.695, 0.8848, 0.6752, 0.8889, 0.6682, 0.8603, 0.6682, 0.8603, 0.6752, 0.8889, 0.6565, 0.8918, 0.6577, 0.8627, 0.6577, 0.8627, 0.6565, 0.8918, 0.637, 0.8912, 0.6319, 0.8626, 0.6319, 0.8626, 0.637, 0.8912, 0.6181, 0.8911, 0.6211, 0.8621, 0.4441, 0.8799, 0.4628, 0.8829, 0.4614, 0.9013, 0.4419, 0.9005, 0.4373, 0.9275, 0.4586, 0.9266, 0.4609, 0.9337, 0.4419, 0.934, 0.4372, 0.9069, 0.4594, 0.9082, 0.4586, 0.9266, 0.4373, 0.9275, 0.4419, 0.9005, 0.4614, 0.9013, 0.4594, 0.9082, 0.4372, 0.9069, 0.4592, 0.8383, 0.4468, 0.8524, 0.4372, 0.7819, 0.4533, 0.7919, 0.4533, 0.7919, 0.4372, 0.7819, 0.4885, 0.7819, 0.4743, 0.7919, 0.4743, 0.7919, 0.4885, 0.7819, 0.4885, 0.8524, 0.4744, 0.8383, 0.4744, 0.8383, 0.4885, 0.8524, 0.4468, 0.8524, 0.4592, 0.8383, 0.4625, 0.733, 0.4513, 0.7188, 0.4885, 0.7189, 0.4744, 0.733, 0.4744, 0.733, 0.4885, 0.7189, 0.4885, 0.7819, 0.4743, 0.7636, 0.4551, 0.7636, 0.4372, 0.7819, 0.4511, 0.7189, 0.4623, 0.733, 0.4743, 0.7636, 0.4885, 0.7819, 0.4372, 0.7819, 0.4551, 0.7636, 0.1111, 0.6633, 0.126, 0.6713, 0.08179, 0.6966, 0.09477, 0.6726, 0.09355, 0.6501, 0.07766, 0.6286, 0.1246, 0.6465, 0.111, 0.6567, 0.09477, 0.6726, 0.08179, 0.6966, 0.07766, 0.6286, 0.09355, 0.6501, 0.111, 0.6567, 0.1246, 0.6465, 0.1264, 0.6708, 0.1114, 0.663, 0.02946, 0.6767, 0.01601, 0.6922, 0.01375, 0.653, 0.02878, 0.6625, 0.02878, 0.6625, 0.01375, 0.653, 0.07766, 0.6286, 0.06453, 0.6489, 0.06635, 0.6807, 0.08179, 0.6966, 0.01601, 0.6922, 0.02946, 0.6767, 0.06453, 0.6489, 0.07766, 0.6286, 0.08179, 0.6966, 0.06635, 0.6807, 0.9448, 0.7153, 0.8942, 0.7164, 0.8964, 0.7015, 0.9446, 0.7012, 0.9446, 0.7012, 0.8964, 0.7015, 0.9146, 0.6584, 0.9517, 0.6652, 0.7244, 0.9166, 0.7621, 0.9146, 0.7736, 0.944, 0.7251, 0.9352, 0.7225, 0.8703, 0.7696, 0.8557, 0.7736, 0.8668, 0.7248, 0.8761, 0.07421, 0.8127, 0.1285, 0.8088, 0.1306, 0.8319, 0.07391, 0.8385, 0.07146, 0.7959, 0.1281, 0.7949, 0.1285, 0.8088, 0.07421, 0.8127, 0.06958, 0.7695, 0.1284, 0.7712, 0.1281, 0.7949, 0.07146, 0.7959, 0.5611, 0.8721, 0.5582, 0.8557, 0.5875, 0.8682, 0.5738, 0.8776, 0.5738, 0.8776, 0.5875, 0.8682, 0.5875, 0.922, 0.5737, 0.9009, 0.5436, 0.8881, 0.518, 0.8923, 0.5582, 0.8557, 0.5611, 0.8721, 0.5737, 0.9009, 0.5875, 0.922, 0.518, 0.8923, 0.5436, 0.8881, 0.5492, 0.9309, 0.5492, 0.946, 0.5197, 0.9335, 0.5334, 0.9242, 0.5584, 0.9247, 0.5875, 0.922, 0.5492, 0.946, 0.5492, 0.9309, 0.5334, 0.9242, 0.5197, 0.9335, 0.518, 0.8923, 0.533, 0.9139, 0.533, 0.9139, 0.518, 0.8923, 0.5875, 0.922, 0.5584, 0.9247, 0.8906, 0.6049, 0.9005, 0.6157, 0.8718, 0.6309, 0.8729, 0.6142, 0.8729, 0.6142, 0.8718, 0.6309, 0.8221, 0.5955, 0.8491, 0.5973, 0.8883, 0.5771, 0.9005, 0.5546, 0.9005, 0.6157, 0.8906, 0.6049, 0.8491, 0.5973, 0.8221, 0.5955, 0.9005, 0.5546, 0.8883, 0.5771, 0.8547, 0.5426, 0.8501, 0.5291, 0.9005, 0.5546, 0.8718, 0.5534, 0.8351, 0.5726, 0.8221, 0.5955, 0.8192, 0.5451, 0.8339, 0.5532, 0.8339, 0.5532, 0.8192, 0.5451, 0.849, 0.5289, 0.8539, 0.5423, 0.8718, 0.5534, 0.9005, 0.5546, 0.8221, 0.5955, 0.8351, 0.5726, 0.8787, 0.4266, 0.9346, 0.432, 0.9342, 0.4424, 0.8754, 0.4413, 0.8754, 0.4413, 0.9342, 0.4424, 0.935, 0.4699, 0.879, 0.4756, 0.879, 0.4756, 0.935, 0.4699, 0.9365, 0.481, 0.8816, 0.4911, 0.8813, 0.4068, 0.9365, 0.415, 0.9346, 0.432, 0.8787, 0.4266, 0.01375, 0.7679, 0.06958, 0.7695, 0.07146, 0.7959, 0.01496, 0.797, 0.01496, 0.797, 0.07146, 0.7959, 0.07421, 0.8127, 0.0183, 0.8168, 0.0183, 0.8168, 0.07421, 0.8127, 0.07391, 0.8385, 0.01867, 0.8449, 0.01889, 0.7241, 0.074, 0.7314, 0.06958, 0.7695, 0.01375, 0.7679, 0.8257, 0.3984, 0.8813, 0.4068, 0.8787, 0.4266, 0.8228, 0.4211, 0.8235, 0.4813, 0.879, 0.4756, 0.8816, 0.4911, 0.8264, 0.5014, 0.8192, 0.4402, 0.8754, 0.4413, 0.879, 0.4756, 0.8235, 0.4813, 0.8228, 0.4211, 0.8787, 0.4266, 0.8754, 0.4413, 0.8192, 0.4402, 0.8192, 0.866, 0.8475, 0.8669, 0.8526, 0.917, 0.8244, 0.9161, 0.6474, 0.7047, 0.7729, 0.6914, 0.7609, 0.7566, 0.6554, 0.7586, 0.6554, 0.7586, 0.7609, 0.7566, 0.7727, 0.8129, 0.6506, 0.8048, 0.6415, 0.7584, 0.6554, 0.7586, 0.6506, 0.8048, 0.6407, 0.8184, 0.7783, 0.7557, 0.7609, 0.7566, 0.7729, 0.6914, 0.7917, 0.6852, 0.7715, 0.6757, 0.7729, 0.6914, 0.6474, 0.7047, 0.6367, 0.6911, 0.6367, 0.6911, 0.6474, 0.7047, 0.6554, 0.7586, 0.6415, 0.7584, 0.7917, 0.8171, 0.7727, 0.8129, 0.7609, 0.7566, 0.7783, 0.7557, 0.6407, 0.8184, 0.6506, 0.8048, 0.7727, 0.8129, 0.7721, 0.8282, 0.4162, 0.5824, 0.4024, 0.5969, 0.3978, 0.5355, 0.4137, 0.5492, 0.4658, 0.5774, 0.4799, 0.5905, 0.4024, 0.5969, 0.4162, 0.5824, 0.4137, 0.5492, 0.3978, 0.5355, 0.4762, 0.5374, 0.4637, 0.5513, 0.4637, 0.5513, 0.4762, 0.5374, 0.4799, 0.5905, 0.4658, 0.5774, 0.4186, 0.6365, 0.4053, 0.6532, 0.4024, 0.5969, 0.4177, 0.6093, 0.4177, 0.6093, 0.4024, 0.5969, 0.4799, 0.5905, 0.4676, 0.6058, 0.4685, 0.626, 0.4836, 0.6376, 0.4053, 0.6532, 0.4186, 0.6365, 0.4676, 0.6058, 0.4799, 0.5905, 0.4836, 0.6376, 0.4685, 0.626, 0.6259, 0.773, 0.6415, 0.7584, 0.6407, 0.8184, 0.6266, 0.802, 0.5752, 0.7743, 0.5208, 0.7602, 0.6415, 0.7584, 0.6259, 0.773, 0.6266, 0.802, 0.6407, 0.8184, 0.5208, 0.8047, 0.5759, 0.7938, 0.5759, 0.7938, 0.5208, 0.8047, 0.5208, 0.7602, 0.5752, 0.7743, 0.6227, 0.7081, 0.6367, 0.6911, 0.6415, 0.7584, 0.6247, 0.7442, 0.6247, 0.7442, 0.6415, 0.7584, 0.5208, 0.7602, 0.574, 0.7441, 0.5729, 0.7187, 0.518, 0.7103, 0.6367, 0.6911, 0.6227, 0.7081, 0.574, 0.7441, 0.5208, 0.7602, 0.518, 0.7103, 0.5729, 0.7187, 0.8244, 0.9161, 0.8526, 0.917, 0.8603, 0.9352, 0.8321, 0.9343, 0.8321, 0.9343, 0.8603, 0.9352, 0.8557, 0.9863, 0.8274, 0.9853, 0.8321, 0.8403, 0.8603, 0.8412, 0.8475, 0.8669, 0.8192, 0.866, 0.8494, 0.7816, 0.8211, 0.7816, 0.8192, 0.7307, 0.8475, 0.7307, 0.8475, 0.7307, 0.8192, 0.7307, 0.8317, 0.7083, 0.8599, 0.7083, 0.8599, 0.7083, 0.8317, 0.7083, 0.8384, 0.6584, 0.8667, 0.6584, 0.8667, 0.8128, 0.8384, 0.8128, 0.8211, 0.7816, 0.8494, 0.7816, 0.02489, 0.05538, 0.0305, 0.01375, 0.06186, 0.01798, 0.05621, 0.05952, 0.02313, 0.2242, 0.01596, 0.1781, 0.04729, 0.181, 0.05399, 0.2189, 0.04161, 0.316, 0.03301, 0.2743, 0.06362, 0.2678, 0.07125, 0.3063, 0.01375, 0.1547, 0.01844, 0.1066, 0.04951, 0.1101, 0.04502, 0.152, 0.04384, 0.3478, 0.04161, 0.316, 0.07125, 0.3063, 0.07502, 0.3456, 0.01596, 0.1781, 0.01375, 0.1547, 0.04502, 0.152, 0.04729, 0.181, 0.04502, 0.152, 0.04951, 0.1101, 0.07659, 0.1136, 0.07175, 0.151, 0.04951, 0.1101, 0.05621, 0.05952, 0.08377, 0.06332, 0.07659, 0.1136, 0.04729, 0.181, 0.04502, 0.152, 0.07175, 0.151, 0.0734, 0.1799, 0.06362, 0.2678, 0.05399, 0.2189, 0.08035, 0.2138, 0.09015, 0.2626, 0.05399, 0.2189, 0.04729, 0.181, 0.0734, 0.1799, 0.08035, 0.2138, 0.05621, 0.05952, 0.06186, 0.01798, 0.08956, 0.02179, 0.08377, 0.06332, 0.07502, 0.3456, 0.07125, 0.3063, 0.09736, 0.3025, 0.1022, 0.3428, 0.07125, 0.3063, 0.06362, 0.2678, 0.09015, 0.2626, 0.09736, 0.3025, 0.07175, 0.151, 0.07659, 0.1136, 0.1192, 0.1204, 0.1132, 0.1494, 0.0734, 0.1799, 0.07175, 0.151, 0.1132, 0.1494, 0.1151, 0.1786, 0.09736, 0.3025, 0.09015, 0.2626, 0.1337, 0.2542, 0.1403, 0.2955, 0.08035, 0.2138, 0.0734, 0.1799, 0.1151, 0.1786, 0.1225, 0.2042, 0.1022, 0.3428, 0.09736, 0.3025, 0.1403, 0.2955, 0.1462, 0.3417, 0.08377, 0.06332, 0.08956, 0.02179, 0.1341, 0.02845, 0.128, 0.07007, 0.09015, 0.2626, 0.08035, 0.2138, 0.1225, 0.2042, 0.1337, 0.2542, 0.07659, 0.1136, 0.08377, 0.06332, 0.128, 0.07007, 0.1192, 0.1204, 0.4867, 0.1733, 0.4874, 0.1396, 0.5262, 0.1383, 0.5258, 0.1752, 0.4896, 0.3, 0.4894, 0.2384, 0.527, 0.2374, 0.5295, 0.2947, 0.4894, 0.2384, 0.4867, 0.1733, 0.5258, 0.1752, 0.527, 0.2374, 0.4911, 0.07857, 0.4933, 0.02008, 0.535, 0.02763, 0.5304, 0.08105, 0.4932, 0.3362, 0.4896, 0.3, 0.5295, 0.2947, 0.5349, 0.3294, 0.4874, 0.1396, 0.4911, 0.07857, 0.5304, 0.08105, 0.5262, 0.1383, 0.5687, 0.1374, 0.5721, 0.08404, 0.6117, 0.08659, 0.6086, 0.1393, 0.5764, 0.3215, 0.5717, 0.2878, 0.6106, 0.2846, 0.6149, 0.3182, 0.5721, 0.08404, 0.5764, 0.03662, 0.6149, 0.03923, 0.6117, 0.08659, 0.5686, 0.236, 0.5683, 0.1779, 0.6078, 0.1783, 0.6082, 0.2348, 0.5717, 0.2878, 0.5686, 0.236, 0.6082, 0.2348, 0.6106, 0.2846, 0.5683, 0.1779, 0.5687, 0.1374, 0.6086, 0.1393, 0.6078, 0.1783])
me_mesh.materials.append(mat_material)
me_mesh.use_remesh_fix_poles = True
me_mesh.use_remesh_preserve_attributes = False
me_mesh.use_mirror_vertex_groups = False
me_mesh.update()
arm_armature = bpy.data.armatures.new('Armature')  # bones are not reproduced

# ---- objects
ob_armature = bpy.data.objects.new('Armature', arm_armature)
ob_weapon01 = bpy.data.objects.new('weapon01', me_mesh)

# ---- transforms, parenting, visibility, modifiers, constraints
ob_armature.location = (0.0, 0.0, 0.0)
ob_armature.scale = (2.0, 2.0, 2.0)
ob_armature.display_type = 'SOLID'
ob_armature.show_in_front = True
ob_armature.lineart.crease_threshold = 0.0
ob_weapon01.parent = ob_armature
ob_weapon01.matrix_parent_inverse = Matrix(((0.5, -0.0, 0.0, -0.0), (-0.0, 0.5, -0.0, 0.0), (0.0, -0.0, 0.5, -0.0), (-0.0, 0.0, -0.0, 1.0)))
ob_weapon01.location = (0.0, 0.0, 0.0)
ob_weapon01.scale = (2.0, 2.0, 2.0)
ob_weapon01.lineart.crease_threshold = 0.0
_vg = ob_weapon01.vertex_groups.new(name='Bone')
for _i, _w in zip([156, 157, 158, 159, 160, 161, 162, 163, 164, 165, 166, 167, 306, 307, 308, 309, 310, 311, 312, 313, 314, 315, 316, 317], [0.1034, 0.1006, 0.09609, 0.07839, 0.1095, 0.1069, 0.9456, 0.947, 0.9584, 0.9539, 0.9582, 0.9722, 0.7585, 0.7733, 0.8272, 0.7543, 0.7844, 0.7805, 0.9942, 0.9962, 0.9963, 0.9942, 0.9956, 0.9977]): _vg.add([_i], _w, 'REPLACE')
_vg = ob_weapon01.vertex_groups.new(name='Bone.001')
for _i, _w in zip([130, 131, 132, 133, 134, 136, 137, 138, 139, 140, 141, 142, 143, 144, 145, 146, 147, 148, 149, 150, 151, 152, 153, 154, 155, 156, 157, 158, 159, 160, 161, 162, 163, 164, 165, 166, 167, 292, 293, 294, 296, 298, 299, 300, 301, 302, 303, 304, 305, 306, 307, 308, 309, 310, 311], [0.1531, 0.1387, 0.9235, 0.8654, 0.8542, 0.8712, 0.08814, 0.8838, 0.3808, 0.377, 0.3816, 0.3728, 0.4399, 0.44, 0.282, 0.3257, 0.9959, 0.9476, 0.3773, 0.3762, 0.9916, 0.9924, 0.9964, 0.9922, 0.9919, 0.8965, 0.8992, 0.9038, 0.9216, 0.8904, 0.8929, 0.05441, 0.05296, 0.03324, 0.04217, 0.03354, 0.005654, 0.001346, 0.003785, 0.004861, 0.01585, 0.02986, 0.03914, 0.04786, 0.05132, 0.1448, 0.1584, 0.1467, 0.1548, 0.2415, 0.2267, 0.1728, 0.2456, 0.2156, 0.2194]): _vg.add([_i], _w, 'REPLACE')
_vg = ob_weapon01.vertex_groups.new(name='Bone.002')
for _i, _w in zip([88, 89, 90, 91, 92, 93, 94, 95, 96, 97, 98, 99, 100, 101, 102, 103, 104, 105, 106, 107, 108, 109, 110, 111, 112, 113, 114, 115, 116, 117, 118, 119, 120, 121, 122, 123, 124, 125, 126, 127, 128, 129, 130, 131, 132, 133, 134, 135, 136, 137, 138, 139, 140, 141, 142, 143, 144, 145, 146, 148, 149, 150, 290, 291, 292, 293, 294, 295, 296, 297, 298, 299, 300, 301, 302, 303, 304, 305], [0.9981, 0.9982, 0.9981, 0.9983, 0.9982, 0.9981, 0.9984, 0.9981, 0.9979, 0.998, 0.9982, 0.9983, 0.9969, 0.9973, 0.9988, 0.9998, 0.9981, 0.9981, 0.9988, 0.9989, 0.9979, 0.9976, 0.991, 0.995, 0.9931, 0.9914, 0.9983, 0.9983, 0.9875, 0.9876, 0.9874, 0.9876, 0.9885, 0.9883, 0.9868, 0.9867, 0.9891, 0.9994, 0.9833, 0.9826, 0.9875, 0.9875, 0.8469, 0.8613, 0.07643, 0.1345, 0.1457, 0.9799, 0.1286, 0.9119, 0.116, 0.6191, 0.623, 0.6184, 0.6272, 0.5601, 0.56, 0.718, 0.6742, 0.05235, 0.6226, 0.6237, 0.9829, 0.9802, 0.9743, 0.9731, 0.9726, 0.9844, 0.9671, 0.9981, 0.9601, 0.9554, 0.9511, 0.9487, 0.8552, 0.8416, 0.8532, 0.8451]): _vg.add([_i], _w, 'REPLACE')
_vg = ob_weapon01.vertex_groups.new(name='Bone.003')
for _i, _w in zip([72, 73, 74, 75, 76, 77, 82, 83, 84, 85, 86, 87, 246, 251, 252, 262, 263, 264, 265, 266, 267, 268, 269, 270, 271, 272, 273, 274, 275, 276, 277, 278, 279, 280, 281, 282, 283, 284, 285, 286, 287, 288, 289], [0.09352, 0.5503, 0.1252, 0.6311, 0.118, 0.5802, 0.9149, 0.9678, 0.9674, 0.9597, 0.8965, 0.9236, 0.004068, 0.00297, 0.01868, 0.6668, 0.675, 0.6693, 0.7562, 0.748, 0.7613, 0.6729, 0.6894, 0.681, 0.7828, 0.78, 0.7824, 0.6005, 0.2068, 0.899, 0.9814, 0.2258, 0.2587, 0.9907, 0.9726, 0.666, 0.6942, 0.7632, 0.7877, 0.6835, 0.6758, 0.7946, 0.7835]): _vg.add([_i], _w, 'REPLACE')
_vg = ob_weapon01.vertex_groups.new(name='Bone.004')
for _i, _w in zip([43, 44, 45, 46, 47, 50, 52, 53, 54, 55, 56, 57, 58, 59, 60, 61, 62, 63, 64, 67, 68, 69, 70, 71, 72, 73, 74, 75, 76, 77, 82, 83, 84, 85, 86, 87, 168, 169, 170, 171, 172, 173, 175, 176, 178, 179, 180, 181, 218, 219, 220, 221, 234, 235, 238, 239, 240, 241, 242, 243, 244, 245, 246, 247, 248, 249, 250, 251, 252, 253, 254, 255, 256, 257, 258, 259, 260, 261, 262, 263, 264, 265, 266, 267, 268, 269, 270, 271, 272, 273, 274, 275, 276, 278, 279, 281, 282, 283, 284, 285, 286, 287, 288, 289], [0.001735, 0.002981, 0.03902, 0.02586, 0.02828, 0.07736, 0.07777, 0.01586, 0.01581, 0.01586, 0.01581, 0.01609, 0.01625, 0.01557, 0.01543, 0.9133, 0.006489, 0.01584, 0.01583, 0.9223, 0.9238, 0.8992, 0.8835, 0.8794, 0.9064, 0.4497, 0.8747, 0.3689, 0.8819, 0.4198, 0.08508, 0.01432, 0.01512, 0.03053, 0.1035, 0.07638, 0.9912, 0.9893, 0.9829, 0.9849, 0.9874, 0.9914, 0.06707, 0.06854, 0.01611, 0.01604, 0.01556, 0.01563, 0.0133, 0.01391, 0.01774, 0.01805, 0.005989, 0.01428, 0.7476, 0.7439, 0.8908, 0.891, 0.8775, 0.8735, 0.8329, 0.8164, 0.9722, 0.9841, 0.9849, 0.9896, 0.9884, 0.9727, 0.9649, 0.9792, 0.9886, 0.9921, 0.9939, 0.9899, 0.9924, 0.992, 0.9912, 0.9926, 0.3332, 0.325, 0.3307, 0.2438, 0.252, 0.2387, 0.3271, 0.3106, 0.319, 0.2171, 0.22, 0.2176, 0.3995, 0.7932, 0.101, 0.7741, 0.7413, 0.004843, 0.334, 0.3057, 0.2368, 0.2123, 0.3164, 0.3241, 0.2054, 0.2165]): _vg.add([_i], _w, 'REPLACE')
_vg = ob_weapon01.vertex_groups.new(name='Bone.005')
for _i, _w in zip([0, 1, 2, 3, 4, 5, 6, 7, 8, 9, 10, 11, 12, 13, 14, 15, 16, 17, 18, 19, 20, 21, 22, 23, 24, 25, 26, 27, 28, 29, 30, 31, 32, 33, 34, 35, 36, 37, 38, 39, 40, 41, 42, 43, 44, 45, 46, 47, 48, 49, 50, 51, 52, 53, 54, 55, 56, 57, 58, 59, 60, 61, 62, 63, 64, 65, 66, 67, 68, 69, 70, 71, 78, 79, 80, 81, 174, 175, 176, 177, 178, 179, 180, 181, 182, 183, 184, 185, 186, 187, 188, 189, 190, 191, 192, 193, 194, 195, 196, 197, 198, 199, 200, 201, 202, 203, 204, 205, 206, 207, 208, 209, 210, 211, 212, 213, 214, 215, 216, 217, 218, 219, 220, 221, 222, 223, 224, 225, 226, 227, 228, 229, 230, 231, 232, 233, 234, 235, 236, 237, 238, 239, 240, 241, 242, 243, 244, 245], [0.9999, 1.0, 0.9999, 1.0, 1.0, 0.9999, 1.0, 0.9999, 0.9999, 0.9999, 0.9999, 0.9999, 0.9997, 0.9998, 0.9997, 0.9998, 0.9999, 0.9999, 0.9999, 1.0, 0.9999, 0.9999, 0.9998, 1.0, 0.9997, 0.9999, 1.0, 1.0, 0.9976, 0.9976, 0.9977, 0.9976, 0.9969, 0.9969, 0.997, 0.997, 0.9959, 0.9935, 0.9959, 0.9945, 0.9977, 0.9977, 0.9986, 0.9741, 0.9735, 0.9555, 0.9621, 0.9609, 0.9841, 0.9948, 0.9226, 0.9922, 0.9222, 0.9671, 0.9671, 0.9671, 0.9671, 0.967, 0.9669, 0.9672, 0.9673, 0.08656, 0.9718, 0.9671, 0.9671, 0.9834, 0.999, 0.07752, 0.07611, 0.1007, 0.1164, 0.1205, 0.9989, 0.999, 0.9965, 0.9967, 0.9907, 0.9329, 0.9315, 0.9895, 0.9669, 0.967, 0.9672, 0.9672, 0.9999, 0.9999, 0.9999, 0.9999, 1.0, 0.9999, 1.0, 1.0, 0.997, 0.9971, 0.9972, 0.997, 0.9997, 0.9997, 0.9998, 0.9997, 1.0, 0.9997, 0.9996, 0.9993, 0.9954, 0.9967, 0.9951, 0.9961, 0.9999, 0.9999, 1.0, 0.9999, 0.9966, 0.9964, 0.9961, 0.9965, 0.9998, 0.9998, 0.9998, 0.9998, 0.9683, 0.968, 0.9661, 0.966, 0.999, 0.9969, 0.9989, 0.9972, 0.9994, 0.9994, 0.9993, 0.9997, 0.9788, 0.9939, 0.993, 0.9781, 0.972, 0.9679, 0.9892, 0.994, 0.2523, 0.256, 0.109, 0.1089, 0.1224, 0.1264, 0.167, 0.1835]): _vg.add([_i], _w, 'REPLACE')
_vg = ob_weapon01.vertex_groups.new(name='R_H_UPPR')
for _i, _w in zip([156, 157, 158, 159, 160, 161, 162, 163, 164, 165, 166, 167, 306, 307, 308, 309, 310, 311, 312, 313, 314, 315, 316, 317], [0.1037, 0.1053, 0.1009, 0.07869, 0.1046, 0.1023, 0.9503, 0.952, 0.9581, 0.9489, 0.9535, 0.9718, 0.7694, 0.7619, 0.8263, 0.7645, 0.7837, 0.7694, 0.9951, 0.9961, 0.9955, 0.9951, 0.9948, 0.9977]): _vg.add([_i], _w, 'REPLACE')
_vg = ob_weapon01.vertex_groups.new(name='R_H_LOWR')
for _i, _w in zip([130, 131, 132, 133, 134, 135, 136, 137, 138, 143, 144, 147, 148, 151, 152, 153, 154, 155, 156, 157, 158, 159, 160, 161, 162, 163, 164, 165, 166, 167, 290, 291, 295, 297, 298, 299, 300, 301, 302, 303, 304, 305, 306, 307, 308, 309, 310, 311], [0.07714, 0.01555, 0.9256, 0.8191, 0.8112, 0.09051, 0.9054, 0.1477, 0.9134, 0.09627, 0.06839, 0.9959, 0.9492, 0.9897, 0.9905, 0.9964, 0.9936, 0.9934, 0.8962, 0.8945, 0.8989, 0.9213, 0.8953, 0.8976, 0.04932, 0.04601, 0.03381, 0.05107, 0.04307, 0.00632, 0.004274, 0.004827, 0.04543, 0.01931, 0.1059, 0.1016, 0.09216, 0.0929, 0.4166, 0.4024, 0.4174, 0.4101, 0.2306, 0.238, 0.1736, 0.2354, 0.2163, 0.2305]): _vg.add([_i], _w, 'REPLACE')
_vg = ob_weapon01.vertex_groups.new(name='R_THMB_UPPR')
for _i, _w in zip([110, 111, 124, 125, 130, 131, 132, 133, 134, 135, 136, 137, 138, 139, 140, 142, 143, 144, 145, 146, 148, 290, 291, 294, 295, 296, 297, 298, 299, 300, 301, 302, 303, 304, 305], [0.05104, 0.04158, 0.009772, 0.05815, 0.8231, 0.9098, 0.06372, 0.1675, 0.173, 0.8322, 0.06664, 0.7309, 0.06062, 0.01762, 0.06368, 0.05888, 0.8522, 0.8622, 0.9388, 0.9318, 0.0411, 0.01923, 0.02661, 0.2305, 0.1974, 0.2094, 0.2216, 0.126, 0.1307, 0.08749, 0.09075, 0.4161, 0.4195, 0.3616, 0.3589]): _vg.add([_i], _w, 'REPLACE')
_vg = ob_weapon01.vertex_groups.new(name='R_THMB_LWR')
for _i, _w in zip([139, 140, 141, 142, 143, 144, 145, 146, 149, 150], [0.9633, 0.9366, 0.9748, 0.9407, 0.04789, 0.0673, 0.0486, 0.06075, 0.9978, 0.9926]): _vg.add([_i], _w, 'REPLACE')
_vg = ob_weapon01.vertex_groups.new(name='R_FNGR_SML_UPPR')
for _i, _w in zip([103, 109, 112, 113, 120, 121, 122, 123, 125, 126, 127, 290, 291, 292, 293, 295, 297, 298, 299, 300, 301, 302, 303, 304, 305], [0.05663, 0.01556, 0.1689, 0.7804, 0.5117, 0.8717, 0.4733, 0.17, 0.09708, 0.9169, 0.9223, 0.1625, 0.7838, 0.91, 0.9139, 0.01162, 0.1128, 0.1715, 0.622, 0.6783, 0.7429, 0.05535, 0.1378, 0.1582, 0.188]): _vg.add([_i], _w, 'REPLACE')
_vg = ob_weapon01.vertex_groups.new(name='R_FNGR_SML_LWR')
for _i, _w in zip([112, 116, 117, 118, 119, 120, 121, 122, 123, 126, 127, 128, 129], [0.009864, 0.9929, 0.9912, 0.9853, 0.977, 0.4665, 0.1186, 0.5262, 0.8275, 0.02128, 0.04448, 0.9989, 0.9984]): _vg.add([_i], _w, 'REPLACE')
_vg = ob_weapon01.vertex_groups.new(name='R_FNGR_MDM_UPPR')
for _i, _w in zip([99, 100, 101, 102, 103, 106, 107, 108, 109, 110, 111, 112, 113, 124, 125, 126, 135, 137, 290, 291, 292, 293, 294, 295, 296, 297, 298, 299, 300, 301, 302, 303, 304, 305], [0.02002, 0.03507, 0.05866, 0.8129, 0.7943, 0.5305, 0.8501, 0.4699, 0.124, 0.09912, 0.7834, 0.7404, 0.135, 0.06723, 0.693, 0.03358, 0.03332, 0.08226, 0.7395, 0.1144, 0.05922, 0.01403, 0.1212, 0.5764, 0.124, 0.4891, 0.5636, 0.1131, 0.1312, 0.06104, 0.1019, 0.01334, 0.05651, 0.02273]): _vg.add([_i], _w, 'REPLACE')
_vg = ob_weapon01.vertex_groups.new(name='R_FNGR_MDM_LWR')
for _i, _w in zip([89, 91, 92, 94, 102, 106, 107, 108, 109, 112, 113, 114, 115], [0.9943, 0.9885, 0.9874, 0.9747, 0.01183, 0.4649, 0.1401, 0.5202, 0.841, 0.0336, 0.05576, 0.9987, 0.9987]): _vg.add([_i], _w, 'REPLACE')
_vg = ob_weapon01.vertex_groups.new(name='R_FNGR_POINT_UPPR')
for _i, _w in zip([96, 97, 98, 99, 100, 101, 102, 103, 110, 111, 124, 125, 130, 131, 137, 294, 295, 296, 297, 298, 299], [0.4717, 0.05763, 0.4469, 0.05284, 0.9308, 0.8843, 0.09682, 0.08646, 0.8221, 0.1232, 0.8921, 0.1271, 0.06758, 0.02555, 0.003974, 0.6052, 0.1414, 0.6309, 0.1358, 0.001433, 0.001063]): _vg.add([_i], _w, 'REPLACE')
_vg = ob_weapon01.vertex_groups.new(name='R_FNGR_POINT_LRW')
for _i, _w in zip([88, 90, 93, 95, 96, 97, 98, 99, 101, 102, 103, 104, 105], [0.992, 0.9919, 0.9982, 0.9979, 0.5264, 0.9412, 0.5296, 0.909, 0.04344, 0.02017, 0.03757, 0.9996, 0.9995]): _vg.add([_i], _w, 'REPLACE')
_vg = ob_weapon01.vertex_groups.new(name='L_H_UPPR')
for _i, _w in zip([72, 73, 74, 75, 76, 77, 82, 83, 84, 85, 86, 87, 262, 263, 264, 265, 266, 267, 268, 269, 270, 271, 272, 273, 274, 275, 276, 277, 278, 279, 280, 281, 282, 283, 284, 285, 286, 287, 288, 289], [0.08865, 0.2984, 0.09139, 0.2981, 0.1143, 0.4883, 0.8803, 0.9631, 0.967, 0.9592, 0.8493, 0.8658, 0.5264, 0.5415, 0.553, 0.6705, 0.6507, 0.6655, 0.5305, 0.5436, 0.5598, 0.699, 0.6986, 0.7, 0.5153, 0.1789, 0.8671, 0.9718, 0.1173, 0.1512, 0.9818, 0.9654, 0.5229, 0.5166, 0.6459, 0.7089, 0.5277, 0.5576, 0.717, 0.7044]): _vg.add([_i], _w, 'REPLACE')
_vg = ob_weapon01.vertex_groups.new(name='L_H_LOWR')
for _i, _w in zip([42, 43, 45, 46, 47, 48, 49, 50, 51, 52, 61, 62, 65, 66, 67, 68, 69, 70, 71, 72, 73, 74, 75, 76, 77, 80, 81, 82, 83, 84, 85, 86, 87, 168, 169, 170, 171, 172, 173, 174, 175, 176, 177, 222, 223, 224, 228, 229, 231, 232, 233, 234, 235, 236, 237, 238, 239, 240, 241, 242, 243, 244, 245, 246, 247, 248, 249, 250, 251, 252, 253, 254, 255, 256, 257, 258, 259, 260, 261, 262, 263, 264, 265, 266, 267, 268, 269, 270, 271, 272, 273, 274, 275, 276, 277, 278, 279, 281, 282, 283, 284, 285, 286, 287, 288, 289], [0.1016, 0.002145, 0.9037, 0.01924, 0.07229, 0.4646, 0.07237, 0.8968, 0.1688, 0.8945, 0.9897, 0.9135, 0.4793, 0.0982, 0.96, 0.9578, 0.9879, 0.9868, 0.9862, 0.9113, 0.7016, 0.9086, 0.7019, 0.8857, 0.5117, 0.07065, 0.06229, 0.1197, 0.02374, 0.01607, 0.03156, 0.1507, 0.1342, 0.993, 0.9912, 0.9901, 0.9906, 0.9896, 0.994, 0.013, 0.2299, 0.2128, 0.037, 0.02096, 0.008172, 0.02503, 0.0477, 0.04947, 0.397, 0.4973, 0.04707, 0.5584, 0.5646, 0.6461, 0.1873, 0.9714, 0.9706, 0.9681, 0.9749, 0.866, 0.8696, 0.9791, 0.976, 0.9764, 0.9858, 0.9912, 0.993, 0.9902, 0.9825, 0.9799, 0.9875, 0.9981, 0.9985, 0.9988, 0.9981, 0.9968, 0.9971, 0.9968, 0.9967, 0.4736, 0.4585, 0.447, 0.3295, 0.3493, 0.3345, 0.4695, 0.4564, 0.4402, 0.301, 0.3014, 0.3, 0.4847, 0.8211, 0.1329, 0.006425, 0.8827, 0.8488, 0.01927, 0.4771, 0.4834, 0.3541, 0.2911, 0.4722, 0.4424, 0.283, 0.2956]): _vg.add([_i], _w, 'REPLACE')
_vg = ob_weapon01.vertex_groups.new(name='L_THMB_UPPR')
for _i, _w in zip([42, 43, 44, 45, 46, 47, 48, 49, 50, 51, 52, 57, 58, 59, 60, 62, 65, 66, 67, 68, 78, 79, 80, 81, 174, 175, 176, 177, 178, 179, 180, 181, 218, 219, 220, 221, 222, 223, 224, 226, 227, 228, 229, 230, 231, 232, 233, 234, 235, 236, 237, 238, 239, 240, 242, 243], [0.1202, 0.9636, 0.9727, 0.09225, 0.9609, 0.9193, 0.4162, 0.8694, 0.09174, 0.7672, 0.09448, 0.4966, 0.4978, 0.8197, 0.9019, 0.08445, 0.414, 0.1367, 0.02939, 0.03383, 0.108, 0.0984, 0.07337, 0.06382, 0.9065, 0.7684, 0.7842, 0.8848, 0.7075, 0.2593, 0.8713, 0.5633, 0.9827, 0.9791, 0.9478, 0.9536, 0.1912, 0.01246, 0.1728, 0.01811, 0.03951, 0.09008, 0.1082, 0.9667, 0.5293, 0.4332, 0.9306, 0.3876, 0.3792, 0.3157, 0.7813, 0.002603, 0.003645, 0.01318, 0.1334, 0.1297]): _vg.add([_i], _w, 'REPLACE')
_vg = ob_weapon01.vertex_groups.new(name='L_THMB_LWR')
for _i, _w in zip([53, 54, 55, 56, 57, 58, 59, 60, 63, 64, 178, 179, 180, 181, 220, 221], [0.9841, 0.9824, 0.9781, 0.9777, 0.5031, 0.5017, 0.1801, 0.09781, 0.9938, 0.9928, 0.2923, 0.7406, 0.1286, 0.4366, 0.0451, 0.03447]): _vg.add([_i], _w, 'REPLACE')
_vg = ob_weapon01.vertex_groups.new(name='L_FNGR_SML_UPPR')
for _i, _w in zip([24, 25, 32, 33, 34, 35, 36, 37, 38, 39, 42, 48, 65, 66, 80, 81, 190, 191, 192, 193, 200, 201, 202, 203, 204, 205, 210, 211, 212, 213, 222, 223, 224, 225, 228, 229, 234, 235], [0.05048, 0.056, 0.422, 0.1526, 0.402, 0.1713, 0.9709, 0.896, 0.9753, 0.9241, 0.1483, 0.07048, 0.06915, 0.1437, 0.6836, 0.6986, 0.3431, 0.332, 0.08706, 0.06803, 0.09924, 0.09021, 0.7442, 0.9051, 0.8725, 0.9425, 0.9663, 0.9545, 0.9579, 0.974, 0.02663, 0.8294, 0.02562, 0.8722, 0.07959, 0.08115, 0.0123, 0.02098]): _vg.add([_i], _w, 'REPLACE')
_vg = ob_weapon01.vertex_groups.new(name='L_FNGR_SML_LWR')
for _i, _w in zip([28, 29, 30, 31, 32, 33, 34, 35, 40, 41, 190, 191, 192, 193, 210, 211, 212, 213], [0.9972, 0.9988, 0.9926, 0.9937, 0.578, 0.8471, 0.5978, 0.8285, 0.9997, 0.9994, 0.6568, 0.6679, 0.9128, 0.9319, 0.01518, 0.03473, 0.02602, 0.0007138]): _vg.add([_i], _w, 'REPLACE')
_vg = ob_weapon01.vertex_groups.new(name='L_FNGR_MDM_UPPR')
for _i, _w in zip([13, 14, 15, 18, 19, 20, 21, 22, 23, 24, 25, 36, 37, 39, 42, 48, 49, 51, 65, 66, 78, 79, 80, 81, 174, 177, 186, 187, 188, 189, 194, 195, 196, 197, 198, 199, 200, 201, 202, 203, 204, 205, 206, 207, 208, 209, 222, 223, 224, 225, 226, 227, 228, 229, 231, 232, 236], [0.02695, 0.02551, 0.0568, 0.414, 0.2063, 0.4236, 0.1147, 0.9299, 0.9132, 0.9085, 0.8958, 0.0003624, 0.09123, 0.06352, 0.5829, 0.03973, 0.03054, 0.0314, 0.01908, 0.5728, 0.2098, 0.2113, 0.159, 0.1619, 0.0065, 0.02061, 0.3435, 0.3427, 0.05225, 0.1053, 0.06316, 0.03703, 0.1506, 0.1044, 0.8445, 0.8284, 0.861, 0.8801, 0.2343, 0.08915, 0.1073, 0.04446, 0.969, 0.9666, 0.9434, 0.9565, 0.4857, 0.102, 0.5137, 0.07554, 0.09549, 0.1187, 0.6969, 0.6721, 0.05051, 0.05057, 0.004589]): _vg.add([_i], _w, 'REPLACE')
_vg = ob_weapon01.vertex_groups.new(name='L_FNGR_MDM_LWR')
for _i, _w in zip([1, 3, 4, 6, 18, 19, 20, 21, 26, 27, 186, 187, 188, 189, 206, 207, 208, 209], [0.9989, 0.9968, 0.9953, 0.9905, 0.5856, 0.7932, 0.5762, 0.885, 0.9994, 0.9996, 0.6562, 0.6571, 0.9477, 0.8945, 0.006198, 0.01007, 0.05143, 0.02998]): _vg.add([_i], _w, 'REPLACE')
_vg = ob_weapon01.vertex_groups.new(name='L_FNGR_POINT_UPPR')
for _i, _w in zip([8, 9, 10, 11, 12, 13, 14, 15, 22, 23, 24, 25, 42, 66, 78, 79, 174, 177, 182, 183, 184, 185, 194, 195, 196, 197, 198, 199, 200, 214, 215, 216, 217, 222, 224, 226, 227, 228, 229], [0.4243, 0.1745, 0.4126, 0.1582, 0.9717, 0.951, 0.9565, 0.9346, 0.03957, 0.05222, 0.01323, 0.02258, 0.04379, 0.047, 0.6527, 0.6599, 0.01247, 0.01667, 0.08063, 0.3472, 0.07765, 0.3386, 0.9215, 0.9464, 0.8374, 0.8895, 0.1249, 0.143, 0.006189, 0.9679, 0.9612, 0.9583, 0.954, 0.2491, 0.238, 0.8573, 0.8223, 0.08439, 0.08852]): _vg.add([_i], _w, 'REPLACE')
_vg = ob_weapon01.vertex_groups.new(name='L_FNGR_POINT_LRW')
for _i, _w in zip([0, 2, 5, 7, 8, 9, 10, 11, 16, 17, 182, 183, 184, 185, 214, 215, 216, 217], [0.9929, 0.9935, 0.9983, 0.9978, 0.5756, 0.8253, 0.5872, 0.8416, 0.9997, 0.9995, 0.9193, 0.6527, 0.9223, 0.6612, 0.01159, 0.02369, 0.02801, 0.0368]): _vg.add([_i], _w, 'REPLACE')
_m = ob_weapon01.modifiers.new('Armature', 'ARMATURE')
_m = ob_weapon01.modifiers.new('Armature.001', 'ARMATURE')
_m.object = ob_armature

# ---- collection membership
scene.collection.objects.link(ob_armature)
scene.collection.objects.link(ob_weapon01)

# ---- scene / render settings (as saved in the file)
scene.frame_start = 1; scene.frame_end = 21; scene.frame_set(26)
scene.render.engine = 'BLENDER_EEVEE_NEXT'
scene.cycles.use_denoising = False
scene.cycles.samples = 128
scene.cycles.sampling_pattern = 'TABULATED_SOBOL'
scene.cycles.use_adaptive_sampling = False
scene.cycles.use_light_tree = False
scene.view_settings.view_transform = 'Filmic'
bpy.context.view_layer.update()

# ---- added for rendering (the .blend has no active camera and no usable light): camera, sun
cam_auto = bpy.data.cameras.new('AutoCamera')
cam_auto.lens = 50.0
cam_auto.sensor_width = 36.0
cam_auto.clip_end = 1000.0
ob_auto_camera = bpy.data.objects.new('AutoCamera', cam_auto)
scene.collection.objects.link(ob_auto_camera)
ob_auto_camera.location = (0.841061, -1.26279, 0.765198)
ob_auto_camera.rotation_euler = (1.09748, -7.21219e-08, 0.694738)
scene.camera = ob_auto_camera
light_auto_sun = bpy.data.lights.new('AutoSun', 'SUN')
light_auto_sun.energy = 3.0
light_auto_sun.angle = 0.0523599
ob_auto_sun = bpy.data.objects.new('AutoSun', light_auto_sun)
scene.collection.objects.link(ob_auto_sun)
ob_auto_sun.rotation_euler = (0.872665, 0.174533, 0.523599)
bpy.context.view_layer.update()

